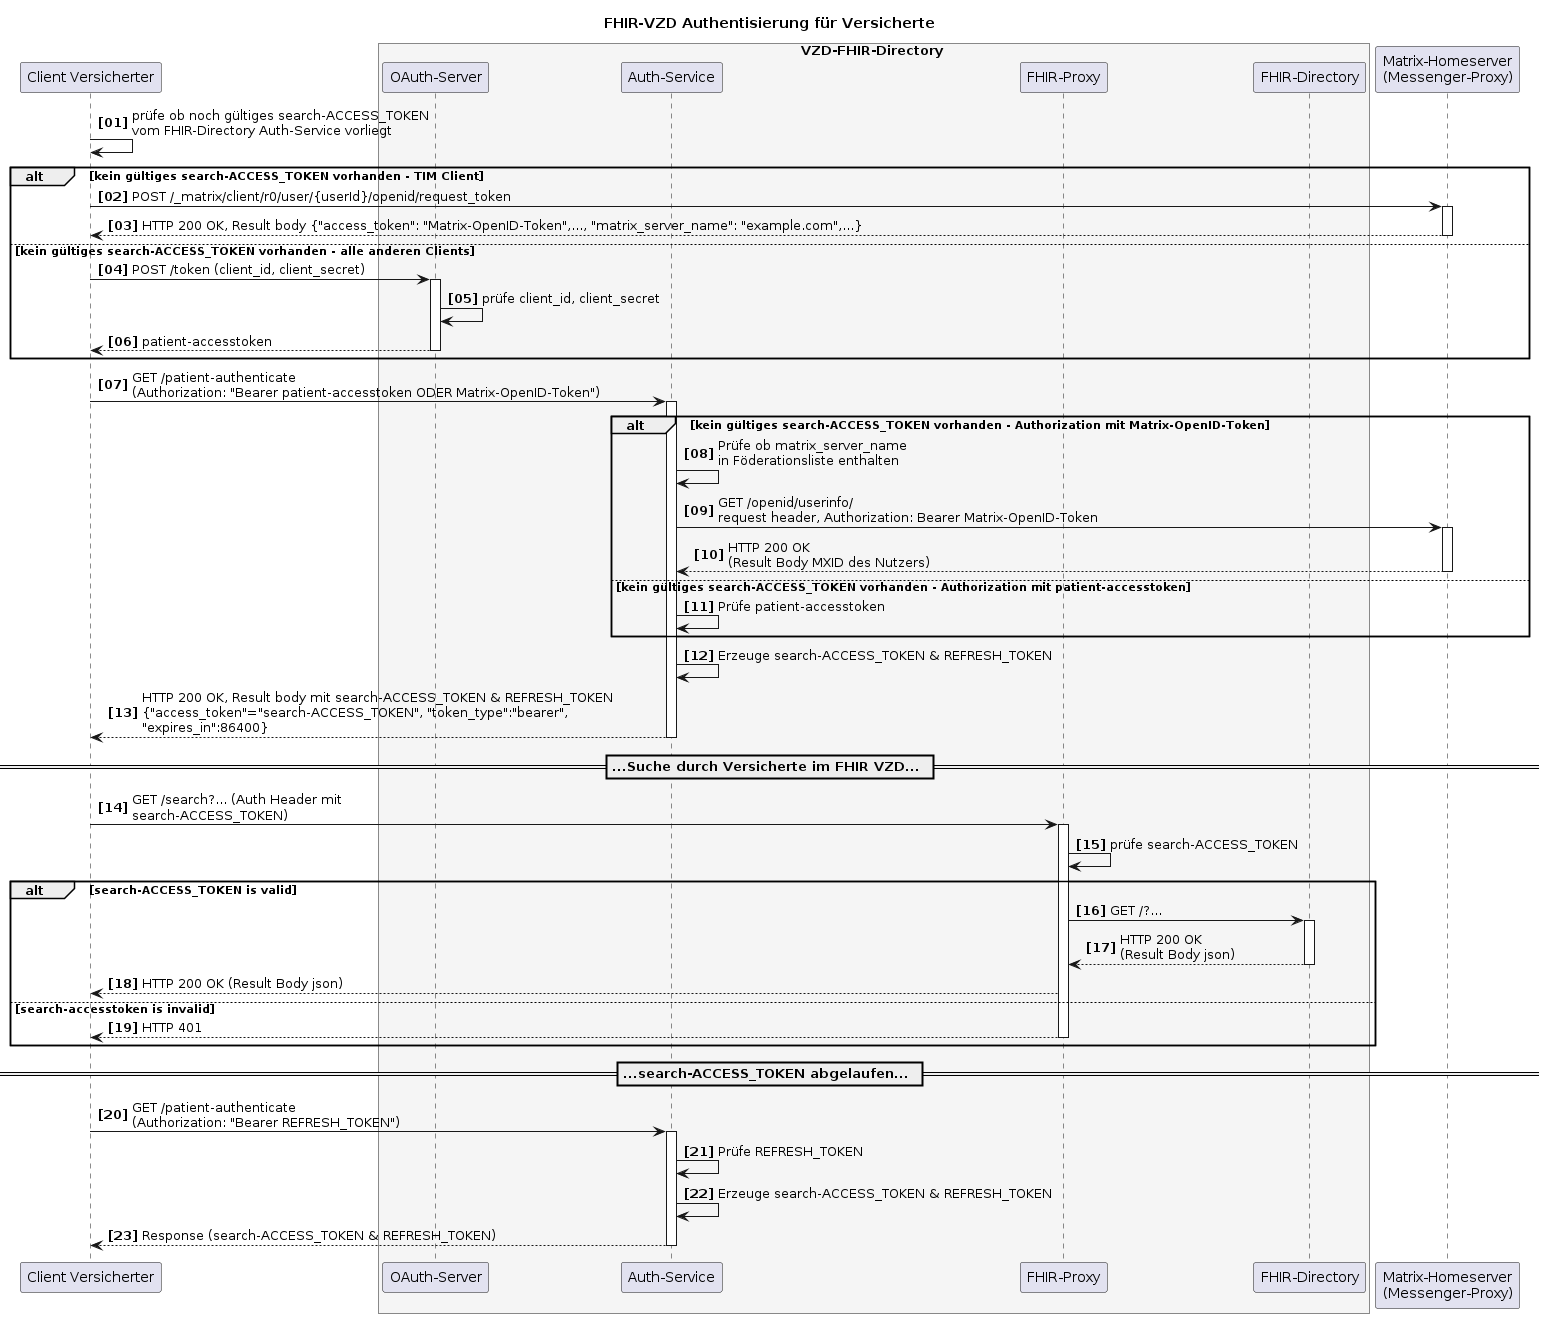

The diagram above was rendered by PlantUML. Its source (embedded in the PNG):
@startuml
autonumber 1 1 "<b>[00]"
title "FHIR-VZD Authentisierung für Versicherte"

participant VClient as "Client Versicherter"

box VZD-FHIR-Directory #WhiteSmoke
    participant "OAuth-Server" as VzdOAuth
    participant "Auth-Service" as VzdAuth
    participant fp as "FHIR-Proxy"
    participant fd as "FHIR-Directory"
end box

participant hs as "Matrix-Homeserver\n(Messenger-Proxy)"

VClient-> VClient: prüfe ob noch gültiges search-ACCESS_TOKEN\nvom FHIR-Directory Auth-Service vorliegt

alt kein gültiges search-ACCESS_TOKEN vorhanden - TIM Client
VClient-> hs: POST /_matrix/client/r0/user/{userId}/openid/request_token
activate hs
hs --> VClient: HTTP 200 OK, Result body {"access_token": "Matrix-OpenID-Token",..., "matrix_server_name": "example.com",...}
deactivate hs
 else kein gültiges search-ACCESS_TOKEN vorhanden - alle anderen Clients
VClient->VzdOAuth++: POST /token (client_id, client_secret)
VzdOAuth->VzdOAuth: prüfe client_id, client_secret
VzdOAuth-->VClient: patient-accesstoken
deactivate VzdOAuth
end

VClient->VzdAuth++: GET /patient-authenticate \n(Authorization: "Bearer patient-accesstoken ODER Matrix-OpenID-Token")

alt kein gültiges search-ACCESS_TOKEN vorhanden - Authorization mit Matrix-OpenID-Token

VzdAuth-> VzdAuth: Prüfe ob matrix_server_name\nin Föderationsliste enthalten
VzdAuth-> hs: GET /openid/userinfo/\nrequest header, Authorization: Bearer Matrix-OpenID-Token
activate hs
hs --> VzdAuth: HTTP 200 OK\n(Result Body MXID des Nutzers)
deactivate hs

 else kein gültiges search-ACCESS_TOKEN vorhanden - Authorization mit patient-accesstoken

VzdAuth->VzdAuth: Prüfe patient-accesstoken
end

VzdAuth->VzdAuth: Erzeuge search-ACCESS_TOKEN & REFRESH_TOKEN
VzdAuth--> VClient: HTTP 200 OK, Result body mit search-ACCESS_TOKEN & REFRESH_TOKEN\n{"access_token"="search-ACCESS_TOKEN", "token_type":"bearer",\n"expires_in":86400}
deactivate VzdAuth

== ...Suche durch Versicherte im FHIR VZD... ==

VClient -> fp: GET /search?... (Auth Header mit\nsearch-ACCESS_TOKEN)
activate fp
fp -> fp: prüfe search-ACCESS_TOKEN

alt search-ACCESS_TOKEN is valid
fp -> fd: GET /?...
activate fd
fd --> fp: HTTP 200 OK\n(Result Body json)
deactivate fd
fp --> VClient : HTTP 200 OK (Result Body json)
else search-accesstoken is invalid
fp --> VClient : HTTP 401
deactivate fp
end

== ...search-ACCESS_TOKEN abgelaufen... ==

VClient->VzdAuth++: GET /patient-authenticate \n(Authorization: "Bearer REFRESH_TOKEN")
VzdAuth->VzdAuth: Prüfe REFRESH_TOKEN
VzdAuth->VzdAuth: Erzeuge search-ACCESS_TOKEN & REFRESH_TOKEN

VzdAuth-->VClient: Response (search-ACCESS_TOKEN & REFRESH_TOKEN)
deactivate VzdAuth
deactivate VzdAuth

@enduml